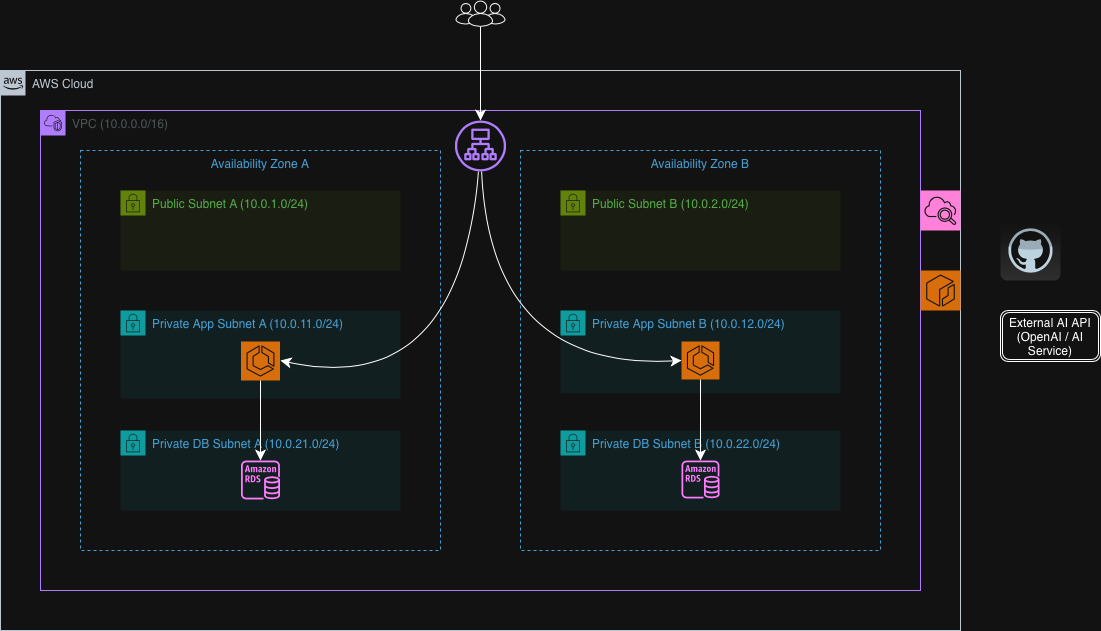

The diagram above was exported from draw.io. Its source (the exported page's mxGraphModel, read from the mxfile embedded in the PNG):
<mxGraphModel dx="1133" dy="988" grid="1" gridSize="10" guides="1" tooltips="1" connect="1" arrows="1" fold="1" page="1" pageScale="1" pageWidth="850" pageHeight="1100" math="0" shadow="0">
  <root>
    <mxCell id="0" />
    <mxCell id="1" parent="0" />
    <mxCell id="PZg5kvl97sjzLGxZhNuq-1" parent="1" style="points=[[0,0],[0.25,0],[0.5,0],[0.75,0],[1,0],[1,0.25],[1,0.5],[1,0.75],[1,1],[0.75,1],[0.5,1],[0.25,1],[0,1],[0,0.75],[0,0.5],[0,0.25]];outlineConnect=0;gradientColor=none;html=1;whiteSpace=wrap;fontSize=12;fontStyle=0;container=1;pointerEvents=0;collapsible=0;recursiveResize=0;shape=mxgraph.aws4.group;grIcon=mxgraph.aws4.group_aws_cloud_alt;strokeColor=#232F3E;fillColor=none;verticalAlign=top;align=left;spacingLeft=30;fontColor=#232F3E;dashed=0;" value="AWS Cloud" vertex="1">
      <mxGeometry height="560" width="960" x="360" y="240" as="geometry" />
    </mxCell>
    <mxCell id="PZg5kvl97sjzLGxZhNuq-4" parent="PZg5kvl97sjzLGxZhNuq-1" style="points=[[0,0],[0.25,0],[0.5,0],[0.75,0],[1,0],[1,0.25],[1,0.5],[1,0.75],[1,1],[0.75,1],[0.5,1],[0.25,1],[0,1],[0,0.75],[0,0.5],[0,0.25]];outlineConnect=0;gradientColor=none;html=1;whiteSpace=wrap;fontSize=12;fontStyle=0;container=1;pointerEvents=0;collapsible=0;recursiveResize=0;shape=mxgraph.aws4.group;grIcon=mxgraph.aws4.group_vpc2;strokeColor=#8C4FFF;fillColor=none;verticalAlign=top;align=left;spacingLeft=30;fontColor=#AAB7B8;dashed=0;" value="VPC (10.0.0.0/16)" vertex="1">
      <mxGeometry height="480" width="880" x="40" y="40" as="geometry" />
    </mxCell>
    <mxCell id="WD-gVMgfFGlY6r9AktsU-1" parent="PZg5kvl97sjzLGxZhNuq-4" style="fillColor=none;strokeColor=#147EBA;dashed=1;verticalAlign=top;fontStyle=0;fontColor=#147EBA;whiteSpace=wrap;html=1;" value="Availability Zone A" vertex="1">
      <mxGeometry height="400" width="360" x="40" y="40" as="geometry" />
    </mxCell>
    <mxCell id="WD-gVMgfFGlY6r9AktsU-3" parent="PZg5kvl97sjzLGxZhNuq-4" style="fillColor=none;strokeColor=#147EBA;dashed=1;verticalAlign=top;fontStyle=0;fontColor=#147EBA;whiteSpace=wrap;html=1;" value="Availability Zone B" vertex="1">
      <mxGeometry height="400" width="360" x="480" y="40" as="geometry" />
    </mxCell>
    <mxCell id="WD-gVMgfFGlY6r9AktsU-7" parent="PZg5kvl97sjzLGxZhNuq-4" style="points=[[0,0],[0.25,0],[0.5,0],[0.75,0],[1,0],[1,0.25],[1,0.5],[1,0.75],[1,1],[0.75,1],[0.5,1],[0.25,1],[0,1],[0,0.75],[0,0.5],[0,0.25]];outlineConnect=0;gradientColor=none;html=1;whiteSpace=wrap;fontSize=12;fontStyle=0;container=1;pointerEvents=0;collapsible=0;recursiveResize=0;shape=mxgraph.aws4.group;grIcon=mxgraph.aws4.group_security_group;grStroke=0;strokeColor=#7AA116;fillColor=#F2F6E8;verticalAlign=top;align=left;spacingLeft=30;fontColor=#248814;dashed=0;" value="Public Subnet B (10.0.2.0/24)" vertex="1">
      <mxGeometry height="80" width="280" x="520" y="80" as="geometry" />
    </mxCell>
    <mxCell id="WD-gVMgfFGlY6r9AktsU-8" parent="PZg5kvl97sjzLGxZhNuq-4" style="points=[[0,0],[0.25,0],[0.5,0],[0.75,0],[1,0],[1,0.25],[1,0.5],[1,0.75],[1,1],[0.75,1],[0.5,1],[0.25,1],[0,1],[0,0.75],[0,0.5],[0,0.25]];outlineConnect=0;gradientColor=none;html=1;whiteSpace=wrap;fontSize=12;fontStyle=0;container=1;pointerEvents=0;collapsible=0;recursiveResize=0;shape=mxgraph.aws4.group;grIcon=mxgraph.aws4.group_security_group;grStroke=0;strokeColor=#00A4A6;fillColor=#E6F6F7;verticalAlign=top;align=left;spacingLeft=30;fontColor=#147EBA;dashed=0;" value="Private App Subnet A (10.0.11.0/24)" vertex="1">
      <mxGeometry height="88" width="280" x="80" y="200" as="geometry" />
    </mxCell>
    <mxCell id="WD-gVMgfFGlY6r9AktsU-13" parent="WD-gVMgfFGlY6r9AktsU-8" style="sketch=0;points=[[0,0,0],[0.25,0,0],[0.5,0,0],[0.75,0,0],[1,0,0],[0,1,0],[0.25,1,0],[0.5,1,0],[0.75,1,0],[1,1,0],[0,0.25,0],[0,0.5,0],[0,0.75,0],[1,0.25,0],[1,0.5,0],[1,0.75,0]];outlineConnect=0;fontColor=#232F3E;fillColor=#ED7100;strokeColor=#ffffff;dashed=0;verticalLabelPosition=bottom;verticalAlign=top;align=center;html=1;fontSize=12;fontStyle=0;aspect=fixed;shape=mxgraph.aws4.resourceIcon;resIcon=mxgraph.aws4.ecs;" value="" vertex="1">
      <mxGeometry height="39" width="39" x="120.5" y="31" as="geometry" />
    </mxCell>
    <mxCell id="WD-gVMgfFGlY6r9AktsU-9" parent="PZg5kvl97sjzLGxZhNuq-4" style="points=[[0,0],[0.25,0],[0.5,0],[0.75,0],[1,0],[1,0.25],[1,0.5],[1,0.75],[1,1],[0.75,1],[0.5,1],[0.25,1],[0,1],[0,0.75],[0,0.5],[0,0.25]];outlineConnect=0;gradientColor=none;html=1;whiteSpace=wrap;fontSize=12;fontStyle=0;container=1;pointerEvents=0;collapsible=0;recursiveResize=0;shape=mxgraph.aws4.group;grIcon=mxgraph.aws4.group_security_group;grStroke=0;strokeColor=#00A4A6;fillColor=#E6F6F7;verticalAlign=top;align=left;spacingLeft=30;fontColor=#147EBA;dashed=0;" value="Private DB Subnet A (10.0.21.0/24)" vertex="1">
      <mxGeometry height="80" width="280" x="80" y="320" as="geometry" />
    </mxCell>
    <mxCell id="WD-gVMgfFGlY6r9AktsU-15" parent="WD-gVMgfFGlY6r9AktsU-9" style="sketch=0;outlineConnect=0;fontColor=#232F3E;gradientColor=none;fillColor=#C925D1;strokeColor=none;dashed=0;verticalLabelPosition=bottom;verticalAlign=top;align=center;html=1;fontSize=12;fontStyle=0;aspect=fixed;pointerEvents=1;shape=mxgraph.aws4.rds_instance;" value="" vertex="1">
      <mxGeometry height="39" width="39" x="120.5" y="30" as="geometry" />
    </mxCell>
    <mxCell id="WD-gVMgfFGlY6r9AktsU-10" parent="PZg5kvl97sjzLGxZhNuq-4" style="points=[[0,0],[0.25,0],[0.5,0],[0.75,0],[1,0],[1,0.25],[1,0.5],[1,0.75],[1,1],[0.75,1],[0.5,1],[0.25,1],[0,1],[0,0.75],[0,0.5],[0,0.25]];outlineConnect=0;gradientColor=none;html=1;whiteSpace=wrap;fontSize=12;fontStyle=0;container=1;pointerEvents=0;collapsible=0;recursiveResize=0;shape=mxgraph.aws4.group;grIcon=mxgraph.aws4.group_security_group;grStroke=0;strokeColor=#00A4A6;fillColor=#E6F6F7;verticalAlign=top;align=left;spacingLeft=30;fontColor=#147EBA;dashed=0;" value="Private App Subnet B (10.0.12.0/24)" vertex="1">
      <mxGeometry height="83" width="280" x="520" y="200" as="geometry" />
    </mxCell>
    <mxCell id="WD-gVMgfFGlY6r9AktsU-14" parent="WD-gVMgfFGlY6r9AktsU-10" style="sketch=0;points=[[0,0,0],[0.25,0,0],[0.5,0,0],[0.75,0,0],[1,0,0],[0,1,0],[0.25,1,0],[0.5,1,0],[0.75,1,0],[1,1,0],[0,0.25,0],[0,0.5,0],[0,0.75,0],[1,0.25,0],[1,0.5,0],[1,0.75,0]];outlineConnect=0;fontColor=#232F3E;fillColor=#ED7100;strokeColor=#ffffff;dashed=0;verticalLabelPosition=bottom;verticalAlign=top;align=center;html=1;fontSize=12;fontStyle=0;aspect=fixed;shape=mxgraph.aws4.resourceIcon;resIcon=mxgraph.aws4.ecs;" value="" vertex="1">
      <mxGeometry height="38" width="38" x="121" y="31" as="geometry" />
    </mxCell>
    <mxCell id="WD-gVMgfFGlY6r9AktsU-11" parent="PZg5kvl97sjzLGxZhNuq-4" style="points=[[0,0],[0.25,0],[0.5,0],[0.75,0],[1,0],[1,0.25],[1,0.5],[1,0.75],[1,1],[0.75,1],[0.5,1],[0.25,1],[0,1],[0,0.75],[0,0.5],[0,0.25]];outlineConnect=0;gradientColor=none;html=1;whiteSpace=wrap;fontSize=12;fontStyle=0;container=1;pointerEvents=0;collapsible=0;recursiveResize=0;shape=mxgraph.aws4.group;grIcon=mxgraph.aws4.group_security_group;grStroke=0;strokeColor=#00A4A6;fillColor=#E6F6F7;verticalAlign=top;align=left;spacingLeft=30;fontColor=#147EBA;dashed=0;" value="Private DB Subnet B (10.0.22.0/24)" vertex="1">
      <mxGeometry height="80" width="280" x="520" y="320" as="geometry" />
    </mxCell>
    <mxCell id="WD-gVMgfFGlY6r9AktsU-16" parent="WD-gVMgfFGlY6r9AktsU-11" style="sketch=0;outlineConnect=0;fontColor=#232F3E;gradientColor=none;fillColor=#C925D1;strokeColor=none;dashed=0;verticalLabelPosition=bottom;verticalAlign=top;align=center;html=1;fontSize=12;fontStyle=0;aspect=fixed;pointerEvents=1;shape=mxgraph.aws4.rds_instance;" value="" vertex="1">
      <mxGeometry height="38" width="38" x="121" y="30" as="geometry" />
    </mxCell>
    <mxCell id="WD-gVMgfFGlY6r9AktsU-12" parent="PZg5kvl97sjzLGxZhNuq-4" style="sketch=0;outlineConnect=0;fontColor=#232F3E;gradientColor=none;fillColor=#8C4FFF;strokeColor=none;dashed=0;verticalLabelPosition=bottom;verticalAlign=top;align=center;html=1;fontSize=12;fontStyle=0;aspect=fixed;pointerEvents=1;shape=mxgraph.aws4.application_load_balancer;" value="" vertex="1">
      <mxGeometry height="51" width="51" x="414.5" y="10" as="geometry" />
    </mxCell>
    <mxCell id="WD-gVMgfFGlY6r9AktsU-28" edge="1" parent="PZg5kvl97sjzLGxZhNuq-4" source="WD-gVMgfFGlY6r9AktsU-12" style="endArrow=classic;html=1;rounded=0;fontSize=12;startSize=8;endSize=8;curved=1;entryX=0;entryY=0.5;entryDx=0;entryDy=0;entryPerimeter=0;" target="WD-gVMgfFGlY6r9AktsU-14" value="">
      <mxGeometry height="50" relative="1" width="50" as="geometry">
        <Array as="points">
          <mxPoint x="450" y="260" />
        </Array>
        <mxPoint x="510" y="190" as="sourcePoint" />
        <mxPoint x="560" y="140" as="targetPoint" />
      </mxGeometry>
    </mxCell>
    <mxCell id="WD-gVMgfFGlY6r9AktsU-30" edge="1" parent="PZg5kvl97sjzLGxZhNuq-4" source="WD-gVMgfFGlY6r9AktsU-12" style="endArrow=classic;html=1;rounded=0;fontSize=12;startSize=8;endSize=8;curved=1;" value="">
      <mxGeometry height="50" relative="1" width="50" as="geometry">
        <Array as="points">
          <mxPoint x="419" y="289" />
        </Array>
        <mxPoint x="410" y="90" as="sourcePoint" />
        <mxPoint x="240" y="250" as="targetPoint" />
      </mxGeometry>
    </mxCell>
    <mxCell id="UIXURvUKzKPD3KvrzWUq-1" edge="1" parent="PZg5kvl97sjzLGxZhNuq-4" source="WD-gVMgfFGlY6r9AktsU-13" style="edgeStyle=none;orthogonalLoop=1;jettySize=auto;html=1;rounded=0;fontSize=12;startSize=8;endSize=8;curved=1;exitX=0.5;exitY=1;exitDx=0;exitDy=0;exitPerimeter=0;" target="WD-gVMgfFGlY6r9AktsU-15" value="">
      <mxGeometry relative="1" width="140" as="geometry">
        <Array as="points" />
        <mxPoint x="250" y="330" as="sourcePoint" />
        <mxPoint x="390" y="330" as="targetPoint" />
      </mxGeometry>
    </mxCell>
    <mxCell id="UIXURvUKzKPD3KvrzWUq-5" edge="1" parent="PZg5kvl97sjzLGxZhNuq-4" source="WD-gVMgfFGlY6r9AktsU-14" style="edgeStyle=none;orthogonalLoop=1;jettySize=auto;html=1;rounded=0;fontSize=12;startSize=8;endSize=8;curved=1;" target="WD-gVMgfFGlY6r9AktsU-16" value="">
      <mxGeometry relative="1" width="140" as="geometry">
        <Array as="points" />
        <mxPoint x="660" y="280" as="sourcePoint" />
        <mxPoint x="640" y="270" as="targetPoint" />
      </mxGeometry>
    </mxCell>
    <mxCell id="PZg5kvl97sjzLGxZhNuq-5" edge="1" parent="PZg5kvl97sjzLGxZhNuq-1" source="PZg5kvl97sjzLGxZhNuq-4" style="edgeStyle=none;curved=1;rounded=0;orthogonalLoop=1;jettySize=auto;html=1;exitX=0;exitY=1;exitDx=0;exitDy=0;fontSize=12;startSize=8;endSize=8;" target="PZg5kvl97sjzLGxZhNuq-4">
      <mxGeometry relative="1" as="geometry" />
    </mxCell>
    <mxCell id="PZg5kvl97sjzLGxZhNuq-6" edge="1" parent="PZg5kvl97sjzLGxZhNuq-1" source="PZg5kvl97sjzLGxZhNuq-4" style="edgeStyle=none;curved=1;rounded=0;orthogonalLoop=1;jettySize=auto;html=1;exitX=0;exitY=1;exitDx=0;exitDy=0;fontSize=12;startSize=8;endSize=8;" target="PZg5kvl97sjzLGxZhNuq-4">
      <mxGeometry relative="1" as="geometry" />
    </mxCell>
    <mxCell id="WD-gVMgfFGlY6r9AktsU-18" parent="PZg5kvl97sjzLGxZhNuq-1" style="sketch=0;points=[[0,0,0],[0.25,0,0],[0.5,0,0],[0.75,0,0],[1,0,0],[0,1,0],[0.25,1,0],[0.5,1,0],[0.75,1,0],[1,1,0],[0,0.25,0],[0,0.5,0],[0,0.75,0],[1,0.25,0],[1,0.5,0],[1,0.75,0]];points=[[0,0,0],[0.25,0,0],[0.5,0,0],[0.75,0,0],[1,0,0],[0,1,0],[0.25,1,0],[0.5,1,0],[0.75,1,0],[1,1,0],[0,0.25,0],[0,0.5,0],[0,0.75,0],[1,0.25,0],[1,0.5,0],[1,0.75,0]];outlineConnect=0;fontColor=#232F3E;fillColor=#E7157B;strokeColor=#ffffff;dashed=0;verticalLabelPosition=bottom;verticalAlign=top;align=center;html=1;fontSize=12;fontStyle=0;aspect=fixed;shape=mxgraph.aws4.resourceIcon;resIcon=mxgraph.aws4.cloudwatch_2;" value="" vertex="1">
      <mxGeometry height="40" width="40" x="920" y="120" as="geometry" />
    </mxCell>
    <mxCell id="WD-gVMgfFGlY6r9AktsU-21" parent="PZg5kvl97sjzLGxZhNuq-1" style="sketch=0;points=[[0,0,0],[0.25,0,0],[0.5,0,0],[0.75,0,0],[1,0,0],[0,1,0],[0.25,1,0],[0.5,1,0],[0.75,1,0],[1,1,0],[0,0.25,0],[0,0.5,0],[0,0.75,0],[1,0.25,0],[1,0.5,0],[1,0.75,0]];outlineConnect=0;fontColor=#232F3E;fillColor=#ED7100;strokeColor=#ffffff;dashed=0;verticalLabelPosition=bottom;verticalAlign=top;align=center;html=1;fontSize=12;fontStyle=0;aspect=fixed;shape=mxgraph.aws4.resourceIcon;resIcon=mxgraph.aws4.ecr;" value="" vertex="1">
      <mxGeometry height="40" width="40" x="920" y="200" as="geometry" />
    </mxCell>
    <mxCell id="WD-gVMgfFGlY6r9AktsU-5" parent="1" style="points=[[0,0],[0.25,0],[0.5,0],[0.75,0],[1,0],[1,0.25],[1,0.5],[1,0.75],[1,1],[0.75,1],[0.5,1],[0.25,1],[0,1],[0,0.75],[0,0.5],[0,0.25]];outlineConnect=0;gradientColor=none;html=1;whiteSpace=wrap;fontSize=12;fontStyle=0;container=1;pointerEvents=0;collapsible=0;recursiveResize=0;shape=mxgraph.aws4.group;grIcon=mxgraph.aws4.group_security_group;grStroke=0;strokeColor=#7AA116;fillColor=#F2F6E8;verticalAlign=top;align=left;spacingLeft=30;fontColor=#248814;dashed=0;" value="Public Subnet A (10.0.1.0/24)" vertex="1">
      <mxGeometry height="80" width="280" x="480" y="360" as="geometry" />
    </mxCell>
    <mxCell id="WD-gVMgfFGlY6r9AktsU-25" edge="1" parent="1" source="WD-gVMgfFGlY6r9AktsU-17" style="edgeStyle=none;curved=1;rounded=0;orthogonalLoop=1;jettySize=auto;html=1;fontSize=12;startSize=8;endSize=8;" target="WD-gVMgfFGlY6r9AktsU-12" value="">
      <mxGeometry relative="1" as="geometry" />
    </mxCell>
    <mxCell id="WD-gVMgfFGlY6r9AktsU-17" parent="1" style="sketch=0;verticalLabelPosition=bottom;sketch=0;aspect=fixed;html=1;verticalAlign=top;strokeColor=none;fillColor=#000000;align=center;outlineConnect=0;pointerEvents=1;shape=mxgraph.citrix2.users;" value="" vertex="1">
      <mxGeometry height="26.435" width="50" x="815" y="170" as="geometry" />
    </mxCell>
    <mxCell id="WD-gVMgfFGlY6r9AktsU-23" parent="1" style="dashed=0;outlineConnect=0;html=1;align=center;labelPosition=center;verticalLabelPosition=bottom;verticalAlign=top;shape=mxgraph.webicons.github;gradientColor=#DFDEDE" value="" vertex="1">
      <mxGeometry height="60" width="60" x="1360" y="390" as="geometry" />
    </mxCell>
    <mxCell id="WD-gVMgfFGlY6r9AktsU-24" parent="1" style="shape=ext;double=1;rounded=1;whiteSpace=wrap;html=1;" value="&lt;div&gt;External AI API&lt;/div&gt;&lt;div&gt;(OpenAI / AI Service)&lt;/div&gt;" vertex="1">
      <mxGeometry height="51" width="100" x="1360" y="480" as="geometry" />
    </mxCell>
  </root>
</mxGraphModel>